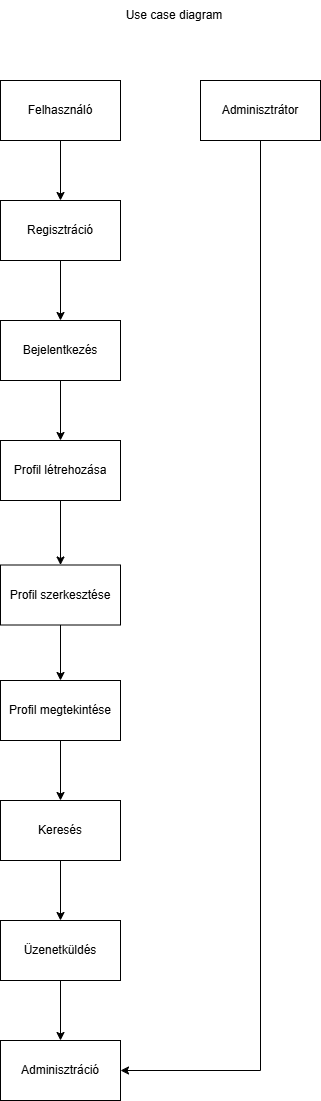

The diagram above was exported from draw.io. Its source (the exported page's mxGraphModel, read from the mxfile embedded in the PNG):
<mxGraphModel dx="1674" dy="738" grid="1" gridSize="10" guides="1" tooltips="1" connect="1" arrows="1" fold="1" page="1" pageScale="1" pageWidth="827" pageHeight="1169" math="0" shadow="0">
  <root>
    <mxCell id="0" />
    <mxCell id="1" parent="0" />
    <mxCell id="pyX0QAxC14w6fG3AR624-4" value="" style="edgeStyle=orthogonalEdgeStyle;rounded=0;orthogonalLoop=1;jettySize=auto;html=1;" edge="1" parent="1" source="pyX0QAxC14w6fG3AR624-1" target="pyX0QAxC14w6fG3AR624-3">
      <mxGeometry relative="1" as="geometry" />
    </mxCell>
    <mxCell id="pyX0QAxC14w6fG3AR624-1" value="Felhasználó" style="rounded=0;whiteSpace=wrap;html=1;" vertex="1" parent="1">
      <mxGeometry x="240" y="100" width="120" height="60" as="geometry" />
    </mxCell>
    <mxCell id="pyX0QAxC14w6fG3AR624-21" style="edgeStyle=orthogonalEdgeStyle;rounded=0;orthogonalLoop=1;jettySize=auto;html=1;entryX=1;entryY=0.5;entryDx=0;entryDy=0;" edge="1" parent="1" source="pyX0QAxC14w6fG3AR624-2" target="pyX0QAxC14w6fG3AR624-17">
      <mxGeometry relative="1" as="geometry">
        <Array as="points">
          <mxPoint x="500" y="1090" />
        </Array>
      </mxGeometry>
    </mxCell>
    <mxCell id="pyX0QAxC14w6fG3AR624-2" value="Adminisztrátor" style="rounded=0;whiteSpace=wrap;html=1;" vertex="1" parent="1">
      <mxGeometry x="440" y="100" width="120" height="60" as="geometry" />
    </mxCell>
    <mxCell id="pyX0QAxC14w6fG3AR624-6" value="" style="edgeStyle=orthogonalEdgeStyle;rounded=0;orthogonalLoop=1;jettySize=auto;html=1;" edge="1" parent="1" source="pyX0QAxC14w6fG3AR624-3" target="pyX0QAxC14w6fG3AR624-5">
      <mxGeometry relative="1" as="geometry" />
    </mxCell>
    <mxCell id="pyX0QAxC14w6fG3AR624-3" value="Regisztráció" style="whiteSpace=wrap;html=1;rounded=0;" vertex="1" parent="1">
      <mxGeometry x="240" y="220" width="120" height="60" as="geometry" />
    </mxCell>
    <mxCell id="pyX0QAxC14w6fG3AR624-8" value="" style="edgeStyle=orthogonalEdgeStyle;rounded=0;orthogonalLoop=1;jettySize=auto;html=1;" edge="1" parent="1" source="pyX0QAxC14w6fG3AR624-5" target="pyX0QAxC14w6fG3AR624-7">
      <mxGeometry relative="1" as="geometry" />
    </mxCell>
    <mxCell id="pyX0QAxC14w6fG3AR624-5" value="Bejelentkezés" style="whiteSpace=wrap;html=1;rounded=0;" vertex="1" parent="1">
      <mxGeometry x="240" y="340" width="120" height="60" as="geometry" />
    </mxCell>
    <mxCell id="pyX0QAxC14w6fG3AR624-10" value="" style="edgeStyle=orthogonalEdgeStyle;rounded=0;orthogonalLoop=1;jettySize=auto;html=1;" edge="1" parent="1" source="pyX0QAxC14w6fG3AR624-7" target="pyX0QAxC14w6fG3AR624-9">
      <mxGeometry relative="1" as="geometry" />
    </mxCell>
    <mxCell id="pyX0QAxC14w6fG3AR624-7" value="Profil létrehozása" style="whiteSpace=wrap;html=1;rounded=0;" vertex="1" parent="1">
      <mxGeometry x="240" y="460" width="120" height="60" as="geometry" />
    </mxCell>
    <mxCell id="pyX0QAxC14w6fG3AR624-12" value="" style="edgeStyle=orthogonalEdgeStyle;rounded=0;orthogonalLoop=1;jettySize=auto;html=1;" edge="1" parent="1" source="pyX0QAxC14w6fG3AR624-9" target="pyX0QAxC14w6fG3AR624-11">
      <mxGeometry relative="1" as="geometry" />
    </mxCell>
    <mxCell id="pyX0QAxC14w6fG3AR624-9" value="Profil szerkesztése" style="whiteSpace=wrap;html=1;rounded=0;" vertex="1" parent="1">
      <mxGeometry x="240" y="584.5" width="120" height="60" as="geometry" />
    </mxCell>
    <mxCell id="pyX0QAxC14w6fG3AR624-14" value="" style="edgeStyle=orthogonalEdgeStyle;rounded=0;orthogonalLoop=1;jettySize=auto;html=1;" edge="1" parent="1" source="pyX0QAxC14w6fG3AR624-11" target="pyX0QAxC14w6fG3AR624-13">
      <mxGeometry relative="1" as="geometry" />
    </mxCell>
    <mxCell id="pyX0QAxC14w6fG3AR624-11" value="Profil megtekintése" style="whiteSpace=wrap;html=1;rounded=0;" vertex="1" parent="1">
      <mxGeometry x="240" y="700" width="120" height="60" as="geometry" />
    </mxCell>
    <mxCell id="pyX0QAxC14w6fG3AR624-16" value="" style="edgeStyle=orthogonalEdgeStyle;rounded=0;orthogonalLoop=1;jettySize=auto;html=1;" edge="1" parent="1" source="pyX0QAxC14w6fG3AR624-13" target="pyX0QAxC14w6fG3AR624-15">
      <mxGeometry relative="1" as="geometry" />
    </mxCell>
    <mxCell id="pyX0QAxC14w6fG3AR624-13" value="Keresés" style="whiteSpace=wrap;html=1;rounded=0;" vertex="1" parent="1">
      <mxGeometry x="240" y="820" width="120" height="60" as="geometry" />
    </mxCell>
    <mxCell id="pyX0QAxC14w6fG3AR624-18" value="" style="edgeStyle=orthogonalEdgeStyle;rounded=0;orthogonalLoop=1;jettySize=auto;html=1;" edge="1" parent="1" source="pyX0QAxC14w6fG3AR624-15" target="pyX0QAxC14w6fG3AR624-17">
      <mxGeometry relative="1" as="geometry" />
    </mxCell>
    <mxCell id="pyX0QAxC14w6fG3AR624-15" value="Üzenetküldés" style="whiteSpace=wrap;html=1;rounded=0;" vertex="1" parent="1">
      <mxGeometry x="240" y="940" width="120" height="60" as="geometry" />
    </mxCell>
    <mxCell id="pyX0QAxC14w6fG3AR624-17" value="Adminisztráció" style="whiteSpace=wrap;html=1;rounded=0;" vertex="1" parent="1">
      <mxGeometry x="240" y="1060" width="120" height="60" as="geometry" />
    </mxCell>
    <mxCell id="pyX0QAxC14w6fG3AR624-22" value="Use case diagram" style="text;html=1;align=center;verticalAlign=middle;whiteSpace=wrap;rounded=0;" vertex="1" parent="1">
      <mxGeometry x="329" y="20" width="170" height="30" as="geometry" />
    </mxCell>
  </root>
</mxGraphModel>